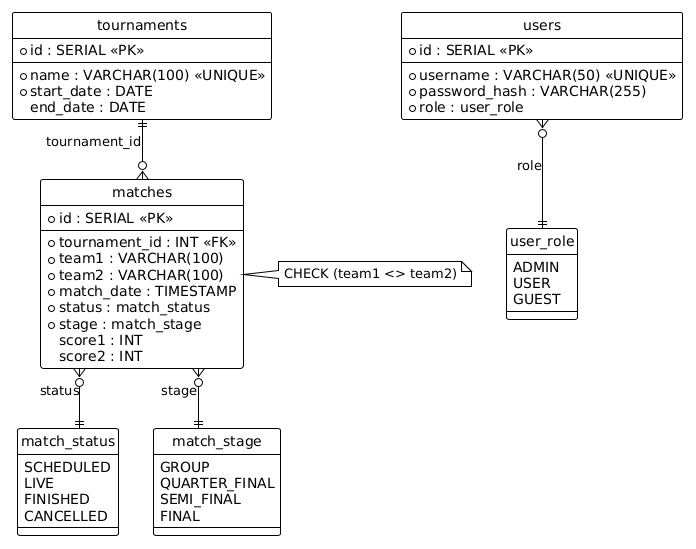

The diagram above was rendered by PlantUML. Its source (embedded in the PNG):
@startuml
!theme plain
hide circle
skinparam linetype ortho

entity "users" as users {
  * id : SERIAL <<PK>>
  --
  * username : VARCHAR(50) <<UNIQUE>>
  * password_hash : VARCHAR(255)
  * role : user_role
}

entity "tournaments" as tournaments {
  * id : SERIAL <<PK>>
  --
  * name : VARCHAR(100) <<UNIQUE>>
  * start_date : DATE
  end_date : DATE
}

entity "matches" as matches {
  * id : SERIAL <<PK>>
  --
  * tournament_id : INT <<FK>>
  * team1 : VARCHAR(100)
  * team2 : VARCHAR(100)
  * match_date : TIMESTAMP
  * status : match_status
  * stage : match_stage
  score1 : INT
  score2 : INT
}

enum "user_role" as user_role {
  ADMIN
  USER
  GUEST
}

enum "match_status" as match_status {
  SCHEDULED
  LIVE
  FINISHED
  CANCELLED
}

enum "match_stage" as match_stage {
  GROUP
  QUARTER_FINAL
  SEMI_FINAL
  FINAL
}

tournaments ||--o{ matches : "tournament_id"

users }o--|| user_role : "role"
matches }o--|| match_status : "status"
matches }o--|| match_stage : "stage"

note right of matches
  CHECK (team1 <> team2)
end note
@enduml